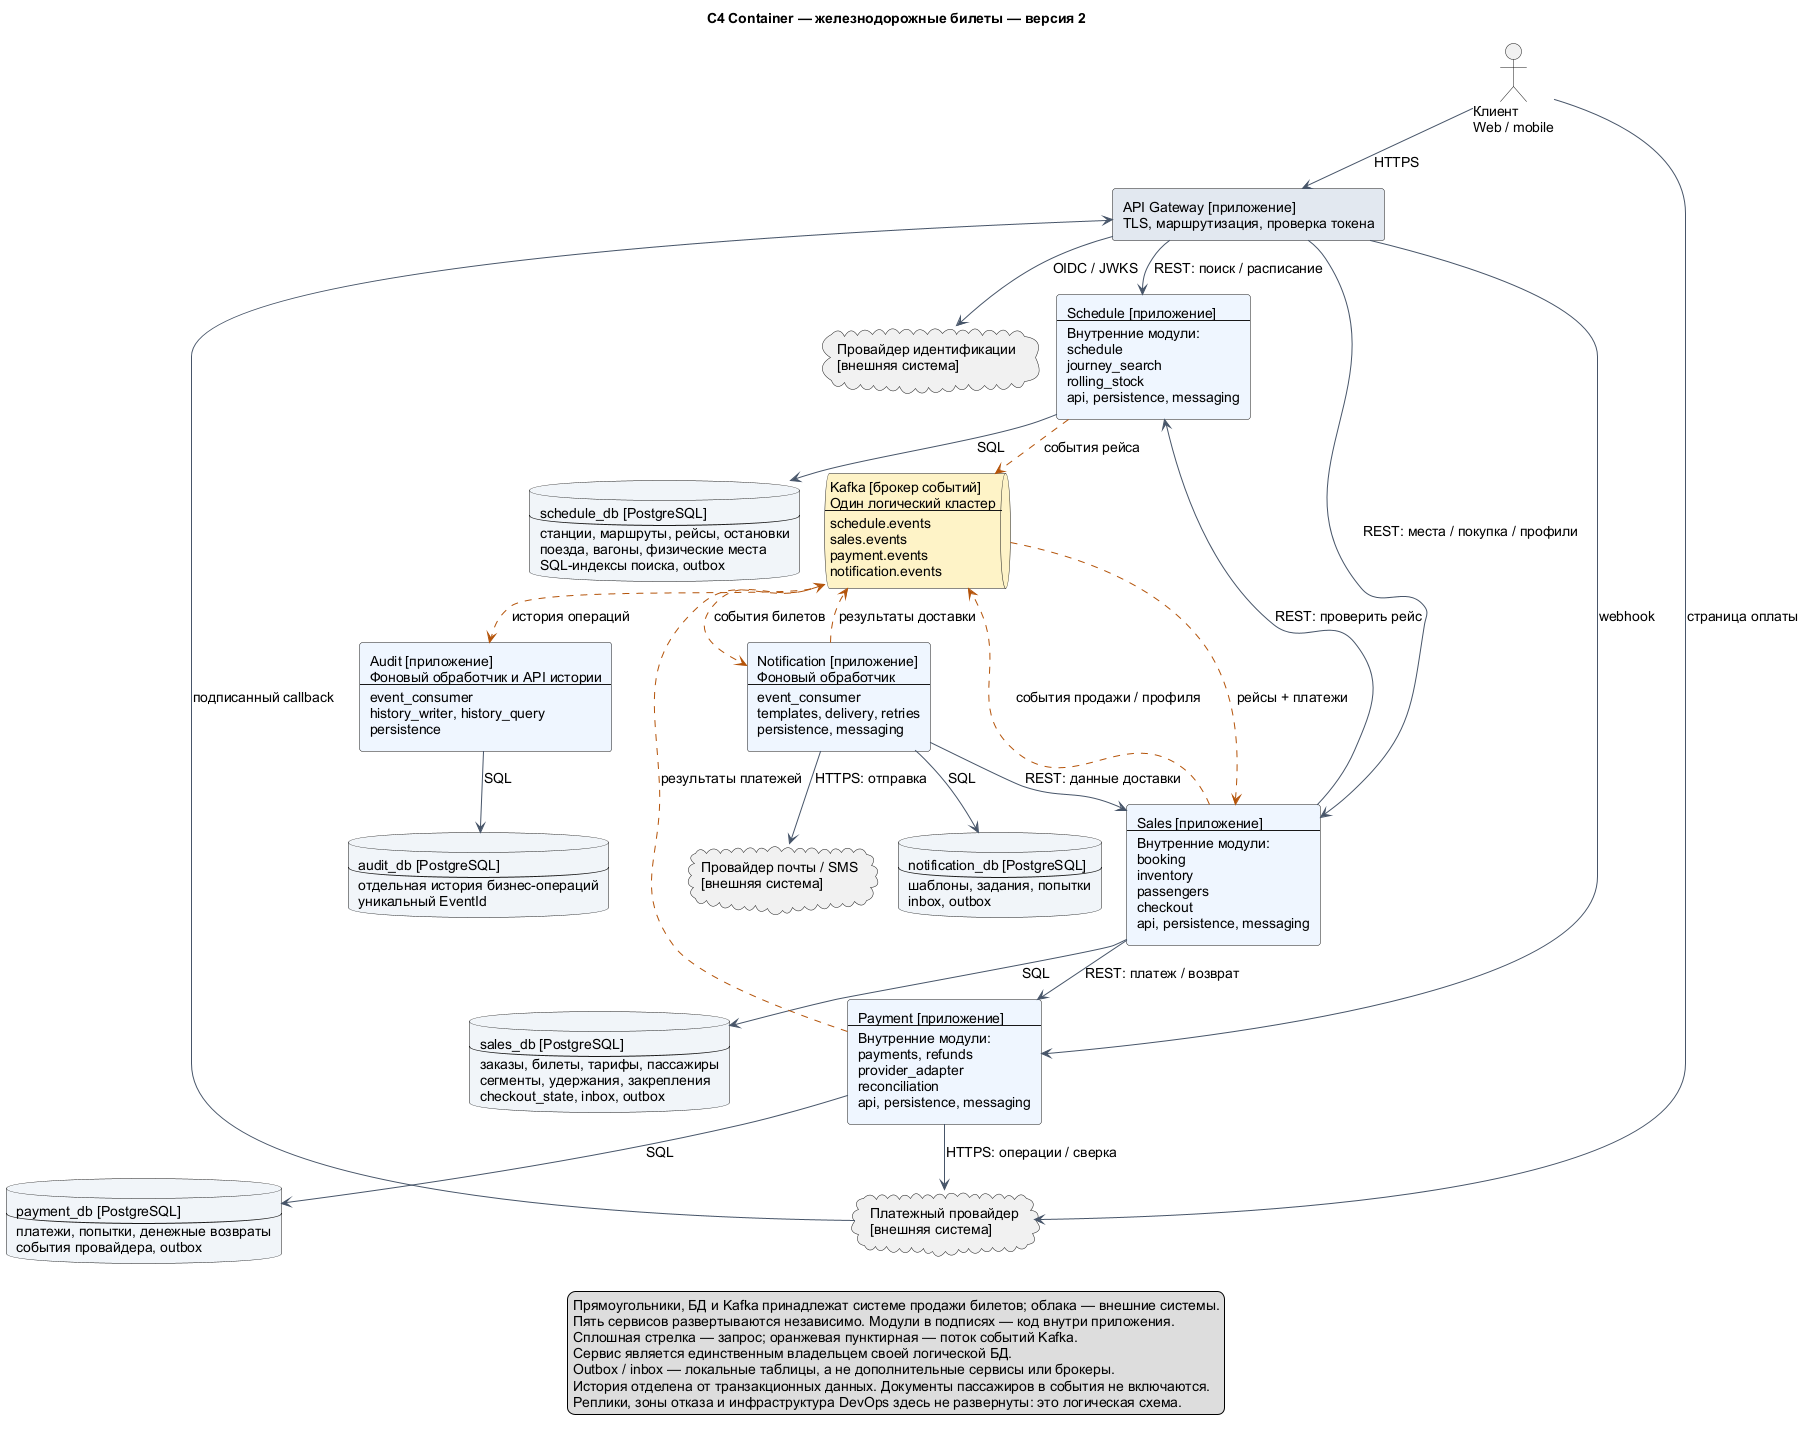

The diagram above was rendered by PlantUML. Its source (embedded in the PNG):
@startuml
title C4 Container — железнодорожные билеты — версия 2
top to bottom direction
skinparam shadowing false
skinparam defaultFontName Arial
skinparam defaultFontSize 14
skinparam componentStyle rectangle
skinparam nodesep 25
skinparam ranksep 35
skinparam ArrowColor #475569
skinparam componentBackgroundColor #EFF6FF
skinparam databaseBackgroundColor #F1F5F9
skinparam queueBackgroundColor #FEF3C7
actor "Клиент\nWeb / mobile" as client
component "API Gateway [приложение]\nTLS, маршрутизация, проверка токена" as gateway #E2E8F0
cloud "Провайдер идентификации\n[внешняя система]" as identity
cloud "Платежный провайдер\n[внешняя система]" as provider
cloud "Провайдер почты / SMS\n[внешняя система]" as mail
component "Schedule [приложение]\n----\nВнутренние модули:\nschedule\njourney_search\nrolling_stock\napi, persistence, messaging" as schedule
component "Sales [приложение]\n----\nВнутренние модули:\nbooking\ninventory\npassengers\ncheckout\napi, persistence, messaging" as sales
component "Payment [приложение]\n----\nВнутренние модули:\npayments, refunds\nprovider_adapter\nreconciliation\napi, persistence, messaging" as payment
component "Notification [приложение]\nФоновый обработчик\n----\nevent_consumer\ntemplates, delivery, retries\npersistence, messaging" as notification
component "Audit [приложение]\nФоновый обработчик и API истории\n----\nevent_consumer\nhistory_writer, history_query\npersistence" as audit
database "schedule_db [PostgreSQL]\n----\nстанции, маршруты, рейсы, остановки\nпоезда, вагоны, физические места\nSQL-индексы поиска, outbox" as sdb
database "sales_db [PostgreSQL]\n----\nзаказы, билеты, тарифы, пассажиры\nсегменты, удержания, закрепления\ncheckout_state, inbox, outbox" as bdb
database "payment_db [PostgreSQL]\n----\nплатежи, попытки, денежные возвраты\nсобытия провайдера, outbox" as pdb
database "notification_db [PostgreSQL]\n----\nшаблоны, задания, попытки\ninbox, outbox" as ndb
database "audit_db [PostgreSQL]\n----\nотдельная история бизнес-операций\nуникальный EventId" as adb
queue "Kafka [брокер событий]\nОдин логический кластер\n----\nschedule.events\nsales.events\npayment.events\nnotification.events" as kafka
client --> gateway : HTTPS
client --> provider : страница оплаты
gateway --> identity : OIDC / JWKS
gateway --> schedule : REST: поиск / расписание
gateway --> sales : REST: места / покупка / профили
gateway --> payment : webhook
provider --> gateway : подписанный callback
sales --> schedule : REST: проверить рейс
sales --> payment : REST: платеж / возврат
payment --> provider : HTTPS: операции / сверка
notification --> sales : REST: данные доставки
notification --> mail : HTTPS: отправка
schedule --> sdb : SQL
sales --> bdb : SQL
payment --> pdb : SQL
notification --> ndb : SQL
audit --> adb : SQL
schedule -[#B45309,dashed]-> kafka : события рейса
sales -[#B45309,dashed]-> kafka : события продажи / профиля
payment -[#B45309,dashed]-> kafka : результаты платежей
notification -[#B45309,dashed]-> kafka : результаты доставки
kafka -[#B45309,dashed]-> sales : рейсы + платежи
kafka -[#B45309,dashed]-> notification : события билетов
kafka -[#B45309,dashed]-> audit : история операций
legend bottom
Прямоугольники, БД и Kafka принадлежат системе продажи билетов; облака — внешние системы.
Пять сервисов развертываются независимо. Модули в подписях — код внутри приложения.
Сплошная стрелка — запрос; оранжевая пунктирная — поток событий Kafka.
Сервис является единственным владельцем своей логической БД.
Outbox / inbox — локальные таблицы, а не дополнительные сервисы или брокеры.
История отделена от транзакционных данных. Документы пассажиров в события не включаются.
Реплики, зоны отказа и инфраструктура DevOps здесь не развернуты: это логическая схема.
endlegend
@enduml